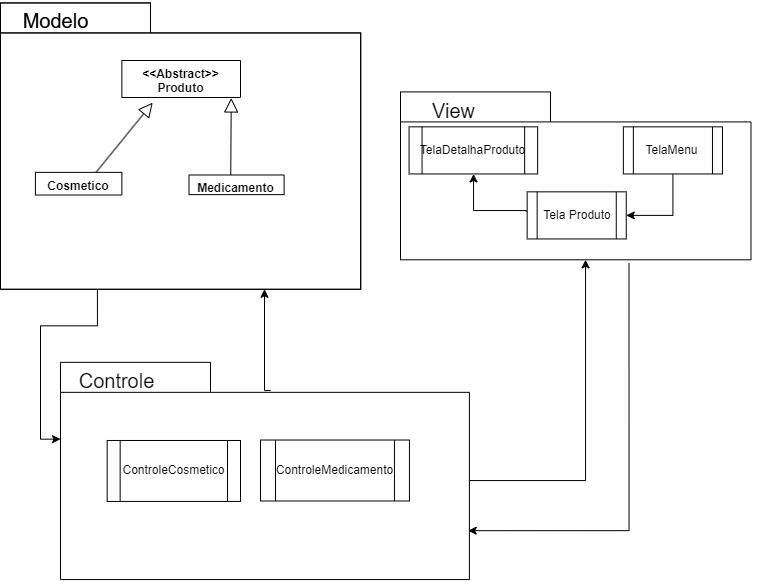

The diagram above was exported from draw.io. Its source (the exported page's mxGraphModel, read from the mxfile embedded in the PNG):
<mxGraphModel dx="430" dy="713" grid="1" gridSize="10" guides="1" tooltips="1" connect="1" arrows="1" fold="1" page="1" pageScale="1" pageWidth="827" pageHeight="1169" math="0" shadow="0">
  <root>
    <mxCell id="0" />
    <mxCell id="1" parent="0" />
    <mxCell id="XEoBoSYRHGhrKoWKOig_-9" value="" style="group" parent="1" connectable="0" vertex="1">
      <mxGeometry x="860" y="30" width="370" height="290" as="geometry" />
    </mxCell>
    <mxCell id="nNpx_ONmyYI-ly1M0Oef-16" value="" style="group" parent="XEoBoSYRHGhrKoWKOig_-9" connectable="0" vertex="1">
      <mxGeometry width="370" height="290" as="geometry" />
    </mxCell>
    <mxCell id="nNpx_ONmyYI-ly1M0Oef-17" value="" style="shape=folder;fontStyle=1;spacingTop=10;tabWidth=150;tabHeight=30;tabPosition=left;html=1;whiteSpace=wrap;gradientColor=none;fillColor=none;" parent="nNpx_ONmyYI-ly1M0Oef-16" vertex="1">
      <mxGeometry y="2.4267621658015512" width="360.21418140515976" height="286.3579355645831" as="geometry" />
    </mxCell>
    <mxCell id="nNpx_ONmyYI-ly1M0Oef-18" value="Modelo" style="text;html=1;align=center;verticalAlign=middle;resizable=0;points=[];autosize=1;strokeColor=none;fillColor=none;fontSize=20;" parent="nNpx_ONmyYI-ly1M0Oef-16" vertex="1">
      <mxGeometry x="9.78842884253152" width="90" height="40" as="geometry" />
    </mxCell>
    <mxCell id="XEoBoSYRHGhrKoWKOig_-1" value="" style="group" parent="nNpx_ONmyYI-ly1M0Oef-16" connectable="0" vertex="1">
      <mxGeometry x="-2.6661205199500756e-14" y="-1.095436020313938e-14" width="360.2141814051599" height="288.7846977303846" as="geometry" />
    </mxCell>
    <mxCell id="XEoBoSYRHGhrKoWKOig_-2" value="" style="shape=folder;fontStyle=1;spacingTop=10;tabWidth=150;tabHeight=30;tabPosition=left;html=1;whiteSpace=wrap;gradientColor=none;fillColor=none;" parent="XEoBoSYRHGhrKoWKOig_-1" vertex="1">
      <mxGeometry y="2.426762165801551" width="360.21418140515976" height="286.35793556458304" as="geometry" />
    </mxCell>
    <mxCell id="XEoBoSYRHGhrKoWKOig_-3" value="Modelo" style="text;html=1;align=center;verticalAlign=middle;resizable=0;points=[];autosize=1;strokeColor=none;fillColor=none;fontSize=20;" parent="XEoBoSYRHGhrKoWKOig_-1" vertex="1">
      <mxGeometry x="9.78842884253152" width="90" height="40" as="geometry" />
    </mxCell>
    <mxCell id="FWFi89Vx5A5RTiVxQ1wI-106" value="Medicamento" style="swimlane;fontStyle=1;align=center;verticalAlign=top;childLayout=stackLayout;horizontal=1;startSize=26;horizontalStack=0;resizeParent=1;resizeParentMax=0;resizeLast=0;collapsible=1;marginBottom=0;whiteSpace=wrap;html=1;" parent="XEoBoSYRHGhrKoWKOig_-1" vertex="1" collapsed="1">
      <mxGeometry x="188.491685193746" y="174.47562126667557" width="95.11090025326457" height="19.64407536886919" as="geometry">
        <mxRectangle x="234.34101402465723" y="258.70523153334653" width="130" height="125.90880834820132" as="alternateBounds" />
      </mxGeometry>
    </mxCell>
    <mxCell id="es4SO7iB1kegxpLmmVAb-1" value="- forma: String" style="text;strokeColor=none;fillColor=none;align=left;verticalAlign=top;spacingLeft=4;spacingRight=4;overflow=hidden;rotatable=0;points=[[0,0.5],[1,0.5]];portConstraint=eastwest;whiteSpace=wrap;html=1;" parent="FWFi89Vx5A5RTiVxQ1wI-106" vertex="1">
      <mxGeometry y="17.534883720930235" width="104.56521739130433" height="15.642504460395834" as="geometry" />
    </mxCell>
    <mxCell id="2uzrR-G5gSbfgIf_Me3Q-2" value="- tarjado: String" style="text;strokeColor=none;fillColor=none;align=left;verticalAlign=top;spacingLeft=4;spacingRight=4;overflow=hidden;rotatable=0;points=[[0,0.5],[1,0.5]];portConstraint=eastwest;whiteSpace=wrap;html=1;" parent="FWFi89Vx5A5RTiVxQ1wI-106" vertex="1">
      <mxGeometry y="33.177388181326066" width="104.56521739130433" height="15.642504460395834" as="geometry" />
    </mxCell>
    <mxCell id="2uzrR-G5gSbfgIf_Me3Q-1" value="- generico: Boolean" style="text;strokeColor=none;fillColor=none;align=left;verticalAlign=top;spacingLeft=4;spacingRight=4;overflow=hidden;rotatable=0;points=[[0,0.5],[1,0.5]];portConstraint=eastwest;whiteSpace=wrap;html=1;" parent="FWFi89Vx5A5RTiVxQ1wI-106" vertex="1">
      <mxGeometry y="48.8198926417219" width="104.56521739130433" height="15.642504460395834" as="geometry" />
    </mxCell>
    <mxCell id="FWFi89Vx5A5RTiVxQ1wI-110" value="" style="line;strokeWidth=1;fillColor=none;align=left;verticalAlign=middle;spacingTop=-1;spacingLeft=3;spacingRight=3;rotatable=0;labelPosition=right;points=[];portConstraint=eastwest;strokeColor=inherit;" parent="FWFi89Vx5A5RTiVxQ1wI-106" vertex="1">
      <mxGeometry y="64.46239710211775" width="104.56521739130433" height="4.813078295506411" as="geometry" />
    </mxCell>
    <mxCell id="es4SO7iB1kegxpLmmVAb-3" value="+ gets() e sets(): void" style="text;strokeColor=none;fillColor=none;align=left;verticalAlign=top;spacingLeft=4;spacingRight=4;overflow=hidden;rotatable=0;points=[[0,0.5],[1,0.5]];portConstraint=eastwest;whiteSpace=wrap;html=1;" parent="FWFi89Vx5A5RTiVxQ1wI-106" vertex="1">
      <mxGeometry y="69.27547539762415" width="104.56521739130433" height="15.639767441860467" as="geometry" />
    </mxCell>
    <mxCell id="FWFi89Vx5A5RTiVxQ1wI-117" value="Cosmetico" style="swimlane;fontStyle=1;align=center;verticalAlign=top;childLayout=stackLayout;horizontal=1;startSize=26;horizontalStack=0;resizeParent=1;resizeParentMax=0;resizeLast=0;collapsible=1;marginBottom=0;whiteSpace=wrap;html=1;" parent="XEoBoSYRHGhrKoWKOig_-1" vertex="1" collapsed="1">
      <mxGeometry x="34.90566037735849" y="171.85185185185188" width="86.46445477569507" height="22.666240810233674" as="geometry">
        <mxRectangle x="43.39622641509434" y="254.8148148148148" width="144.0754716981132" height="125.91286668602962" as="alternateBounds" />
      </mxGeometry>
    </mxCell>
    <mxCell id="2uzrR-G5gSbfgIf_Me3Q-4" value="- dermo: Boolean" style="text;strokeColor=none;fillColor=none;align=left;verticalAlign=top;spacingLeft=4;spacingRight=4;overflow=hidden;rotatable=0;points=[[0,0.5],[1,0.5]];portConstraint=eastwest;whiteSpace=wrap;html=1;" parent="FWFi89Vx5A5RTiVxQ1wI-117" vertex="1">
      <mxGeometry y="17.534883720930235" width="115.8867924528302" height="15.642504460395834" as="geometry" />
    </mxCell>
    <mxCell id="FWFi89Vx5A5RTiVxQ1wI-92" value="- local: String" style="text;strokeColor=none;fillColor=none;align=left;verticalAlign=top;spacingLeft=4;spacingRight=4;overflow=hidden;rotatable=0;points=[[0,0.5],[1,0.5]];portConstraint=eastwest;whiteSpace=wrap;html=1;" parent="FWFi89Vx5A5RTiVxQ1wI-117" vertex="1">
      <mxGeometry y="33.177388181326066" width="115.8867924528302" height="15.642504460395834" as="geometry" />
    </mxCell>
    <mxCell id="2uzrR-G5gSbfgIf_Me3Q-3" value="- grau: Int" style="text;strokeColor=none;fillColor=none;align=left;verticalAlign=top;spacingLeft=4;spacingRight=4;overflow=hidden;rotatable=0;points=[[0,0.5],[1,0.5]];portConstraint=eastwest;whiteSpace=wrap;html=1;" parent="FWFi89Vx5A5RTiVxQ1wI-117" vertex="1">
      <mxGeometry y="48.8198926417219" width="115.8867924528302" height="15.642504460395834" as="geometry" />
    </mxCell>
    <mxCell id="FWFi89Vx5A5RTiVxQ1wI-120" value="" style="line;strokeWidth=1;fillColor=none;align=left;verticalAlign=middle;spacingTop=-1;spacingLeft=3;spacingRight=3;rotatable=0;labelPosition=right;points=[];portConstraint=eastwest;strokeColor=inherit;" parent="FWFi89Vx5A5RTiVxQ1wI-117" vertex="1">
      <mxGeometry y="64.46239710211775" width="115.8867924528302" height="4.8130782955064095" as="geometry" />
    </mxCell>
    <mxCell id="es4SO7iB1kegxpLmmVAb-2" value="+ gets() e sets(): void" style="text;strokeColor=none;fillColor=none;align=left;verticalAlign=top;spacingLeft=4;spacingRight=4;overflow=hidden;rotatable=0;points=[[0,0.5],[1,0.5]];portConstraint=eastwest;whiteSpace=wrap;html=1;" parent="FWFi89Vx5A5RTiVxQ1wI-117" vertex="1">
      <mxGeometry y="69.27547539762415" width="115.8867924528302" height="15.642504460395834" as="geometry" />
    </mxCell>
    <mxCell id="FWFi89Vx5A5RTiVxQ1wI-88" value="&amp;lt;&amp;lt;Abstract&amp;gt;&amp;gt;&lt;br&gt;Produto" style="swimlane;fontStyle=1;align=center;verticalAlign=top;childLayout=stackLayout;horizontal=1;startSize=40;horizontalStack=0;resizeParent=1;resizeParentMax=0;resizeLast=0;collapsible=1;marginBottom=0;whiteSpace=wrap;html=1;" parent="XEoBoSYRHGhrKoWKOig_-1" vertex="1" collapsed="1">
      <mxGeometry x="121.37" y="60" width="118.63" height="36.98" as="geometry">
        <mxRectangle x="149.27305058489648" y="50.00316667358203" width="149.27794905078696" height="139.91286668602964" as="alternateBounds" />
      </mxGeometry>
    </mxCell>
    <mxCell id="FWFi89Vx5A5RTiVxQ1wI-118" value="- fabricante: String" style="text;strokeColor=none;fillColor=none;align=left;verticalAlign=top;spacingLeft=4;spacingRight=4;overflow=hidden;rotatable=0;points=[[0,0.5],[1,0.5]];portConstraint=eastwest;whiteSpace=wrap;html=1;" parent="FWFi89Vx5A5RTiVxQ1wI-88" vertex="1">
      <mxGeometry y="26.976744186046517" width="120.07139380171994" height="15.642504460395836" as="geometry" />
    </mxCell>
    <mxCell id="FWFi89Vx5A5RTiVxQ1wI-89" value="- nome: String" style="text;strokeColor=none;fillColor=none;align=left;verticalAlign=top;spacingLeft=4;spacingRight=4;overflow=hidden;rotatable=0;points=[[0,0.5],[1,0.5]];portConstraint=eastwest;whiteSpace=wrap;html=1;" parent="FWFi89Vx5A5RTiVxQ1wI-88" vertex="1">
      <mxGeometry y="42.61924864644236" width="120.07139380171994" height="15.642504460395836" as="geometry" />
    </mxCell>
    <mxCell id="d81TFnaI20iN__ubbWQy-12" value="- preco: double" style="text;strokeColor=none;fillColor=none;align=left;verticalAlign=top;spacingLeft=4;spacingRight=4;overflow=hidden;rotatable=0;points=[[0,0.5],[1,0.5]];portConstraint=eastwest;whiteSpace=wrap;html=1;" parent="FWFi89Vx5A5RTiVxQ1wI-88" vertex="1">
      <mxGeometry y="58.2617531068382" width="120.07139380171994" height="15.642504460395836" as="geometry" />
    </mxCell>
    <mxCell id="FWFi89Vx5A5RTiVxQ1wI-93" value="" style="line;strokeWidth=1;fillColor=none;align=left;verticalAlign=middle;spacingTop=-1;spacingLeft=3;spacingRight=3;rotatable=0;labelPosition=right;points=[];portConstraint=eastwest;strokeColor=inherit;" parent="FWFi89Vx5A5RTiVxQ1wI-88" vertex="1">
      <mxGeometry y="73.90425756723404" width="120.07139380171994" height="4.813078295506411" as="geometry" />
    </mxCell>
    <mxCell id="FWFi89Vx5A5RTiVxQ1wI-95" value="+ gets() e sets(): void" style="text;strokeColor=none;fillColor=none;align=left;verticalAlign=top;spacingLeft=4;spacingRight=4;overflow=hidden;rotatable=0;points=[[0,0.5],[1,0.5]];portConstraint=eastwest;whiteSpace=wrap;html=1;" parent="FWFi89Vx5A5RTiVxQ1wI-88" vertex="1">
      <mxGeometry y="78.71733586274046" width="120.07139380171994" height="15.642504460395836" as="geometry" />
    </mxCell>
    <mxCell id="d81TFnaI20iN__ubbWQy-14" value="" style="endArrow=block;endFill=0;endSize=12;html=1;entryX=0.26;entryY=1.141;entryDx=0;entryDy=0;entryPerimeter=0;exitX=0.705;exitY=-0.017;exitDx=0;exitDy=0;exitPerimeter=0;" parent="XEoBoSYRHGhrKoWKOig_-1" source="FWFi89Vx5A5RTiVxQ1wI-117" target="FWFi89Vx5A5RTiVxQ1wI-95" edge="1">
      <mxGeometry width="160" relative="1" as="geometry">
        <mxPoint x="142.58478013954243" y="204.55582755902245" as="sourcePoint" />
        <mxPoint x="142.58478013954243" y="148.60379237376043" as="targetPoint" />
      </mxGeometry>
    </mxCell>
    <mxCell id="d81TFnaI20iN__ubbWQy-25" value="" style="endArrow=block;endFill=0;endSize=12;html=1;exitX=0.439;exitY=0;exitDx=0;exitDy=0;exitPerimeter=0;entryX=0.922;entryY=1.013;entryDx=0;entryDy=0;entryPerimeter=0;" parent="XEoBoSYRHGhrKoWKOig_-1" source="FWFi89Vx5A5RTiVxQ1wI-106" target="FWFi89Vx5A5RTiVxQ1wI-95" edge="1">
      <mxGeometry width="160" relative="1" as="geometry">
        <mxPoint x="235.6401103358754" y="174.47408821210738" as="sourcePoint" />
        <mxPoint x="210.1249391530099" y="150.4086967345753" as="targetPoint" />
      </mxGeometry>
    </mxCell>
    <mxCell id="bba5OVNNmltBuVXCUqlG-60" value="" style="group" connectable="0" vertex="1" parent="1">
      <mxGeometry x="920" y="390" width="420" height="220" as="geometry" />
    </mxCell>
    <mxCell id="bba5OVNNmltBuVXCUqlG-61" value="" style="group" connectable="0" vertex="1" parent="bba5OVNNmltBuVXCUqlG-60">
      <mxGeometry width="420" height="220.00000000000003" as="geometry" />
    </mxCell>
    <mxCell id="bba5OVNNmltBuVXCUqlG-102" value="" style="group" vertex="1" connectable="0" parent="bba5OVNNmltBuVXCUqlG-61">
      <mxGeometry width="408.8917734869382" height="219.07804655408492" as="geometry" />
    </mxCell>
    <mxCell id="bba5OVNNmltBuVXCUqlG-62" value="" style="shape=folder;fontStyle=1;spacingTop=10;tabWidth=150;tabHeight=30;tabPosition=left;html=1;whiteSpace=wrap;gradientColor=none;fillColor=none;" vertex="1" parent="bba5OVNNmltBuVXCUqlG-102">
      <mxGeometry y="1.8409919878494527" width="408.8917734869382" height="217.23705456623546" as="geometry" />
    </mxCell>
    <mxCell id="bba5OVNNmltBuVXCUqlG-63" value="Controle" style="text;html=1;align=center;verticalAlign=middle;resizable=0;points=[];autosize=1;strokeColor=none;fillColor=none;fontSize=20;" vertex="1" parent="bba5OVNNmltBuVXCUqlG-102">
      <mxGeometry x="6.444522830261003" width="100" height="40" as="geometry" />
    </mxCell>
    <mxCell id="bba5OVNNmltBuVXCUqlG-2" value="ControleCosmetico" style="shape=process;whiteSpace=wrap;html=1;backgroundOutline=1;movable=1;resizable=1;rotatable=1;deletable=1;editable=1;locked=0;connectable=1;" vertex="1" parent="bba5OVNNmltBuVXCUqlG-102">
      <mxGeometry x="46.66" y="79.98" width="133.34" height="60.96" as="geometry" />
    </mxCell>
    <mxCell id="bba5OVNNmltBuVXCUqlG-3" value="ControleMedicamento" style="shape=process;whiteSpace=wrap;html=1;backgroundOutline=1;movable=1;resizable=1;rotatable=1;deletable=1;editable=1;locked=0;connectable=1;" vertex="1" parent="bba5OVNNmltBuVXCUqlG-102">
      <mxGeometry x="200" y="79.52" width="148.95" height="60.96" as="geometry" />
    </mxCell>
    <mxCell id="bba5OVNNmltBuVXCUqlG-99" value="" style="group" vertex="1" connectable="0" parent="1">
      <mxGeometry x="1260" y="120" width="360" height="170" as="geometry" />
    </mxCell>
    <mxCell id="bba5OVNNmltBuVXCUqlG-88" value="" style="group" connectable="0" vertex="1" parent="bba5OVNNmltBuVXCUqlG-99">
      <mxGeometry width="359.9999999999998" height="170.00000000000003" as="geometry" />
    </mxCell>
    <mxCell id="bba5OVNNmltBuVXCUqlG-89" value="" style="group" connectable="0" vertex="1" parent="bba5OVNNmltBuVXCUqlG-88">
      <mxGeometry width="359.9999999999998" height="170.00000000000003" as="geometry" />
    </mxCell>
    <mxCell id="bba5OVNNmltBuVXCUqlG-91" value="View" style="text;html=1;align=center;verticalAlign=middle;resizable=0;points=[];autosize=1;strokeColor=none;fillColor=none;fontSize=20;" vertex="1" parent="bba5OVNNmltBuVXCUqlG-89">
      <mxGeometry x="18.381019568795136" width="70" height="40" as="geometry" />
    </mxCell>
    <mxCell id="bba5OVNNmltBuVXCUqlG-97" value="" style="group" vertex="1" connectable="0" parent="bba5OVNNmltBuVXCUqlG-89">
      <mxGeometry y="1.422584717883668" width="350.47866298880393" height="167.86499671027286" as="geometry" />
    </mxCell>
    <mxCell id="bba5OVNNmltBuVXCUqlG-90" value="" style="shape=folder;fontStyle=1;spacingTop=10;tabWidth=150;tabHeight=30;tabPosition=left;html=1;whiteSpace=wrap;gradientColor=none;fillColor=none;" vertex="1" parent="bba5OVNNmltBuVXCUqlG-97">
      <mxGeometry width="350.47866298880393" height="167.86499671027286" as="geometry" />
    </mxCell>
    <mxCell id="bba5OVNNmltBuVXCUqlG-92" value="TelaDetalhaProduto" style="shape=process;whiteSpace=wrap;html=1;backgroundOutline=1;movable=1;resizable=1;rotatable=1;deletable=1;editable=1;locked=0;connectable=1;" vertex="1" parent="bba5OVNNmltBuVXCUqlG-97">
      <mxGeometry x="8.571428571428566" y="34.91877891847997" width="128.5714285714285" height="47.10545454545455" as="geometry" />
    </mxCell>
    <mxCell id="bba5OVNNmltBuVXCUqlG-93" value="TelaMenu" style="shape=process;whiteSpace=wrap;html=1;backgroundOutline=1;movable=1;resizable=1;rotatable=1;deletable=1;editable=1;locked=0;connectable=1;" vertex="1" parent="bba5OVNNmltBuVXCUqlG-97">
      <mxGeometry x="222.8563076923074" y="34.917100131720815" width="99.1015384615384" height="47.10881211897286" as="geometry" />
    </mxCell>
    <mxCell id="bba5OVNNmltBuVXCUqlG-126" style="edgeStyle=orthogonalEdgeStyle;rounded=0;orthogonalLoop=1;jettySize=auto;html=1;exitX=-0.009;exitY=0.425;exitDx=0;exitDy=0;exitPerimeter=0;" edge="1" parent="bba5OVNNmltBuVXCUqlG-99" source="bba5OVNNmltBuVXCUqlG-94" target="bba5OVNNmltBuVXCUqlG-92">
      <mxGeometry relative="1" as="geometry">
        <Array as="points">
          <mxPoint x="126" y="120" />
          <mxPoint x="73" y="120" />
        </Array>
      </mxGeometry>
    </mxCell>
    <mxCell id="bba5OVNNmltBuVXCUqlG-94" value="&amp;nbsp;Tela Produto" style="shape=process;whiteSpace=wrap;html=1;backgroundOutline=1;movable=1;resizable=1;rotatable=1;deletable=1;editable=1;locked=0;connectable=1;" vertex="1" parent="bba5OVNNmltBuVXCUqlG-99">
      <mxGeometry x="126.66202197802184" y="101.33936457686048" width="99.1015384615384" height="47.10881211897286" as="geometry" />
    </mxCell>
    <mxCell id="bba5OVNNmltBuVXCUqlG-125" style="edgeStyle=orthogonalEdgeStyle;rounded=0;orthogonalLoop=1;jettySize=auto;html=1;entryX=1;entryY=0.5;entryDx=0;entryDy=0;" edge="1" parent="bba5OVNNmltBuVXCUqlG-99" source="bba5OVNNmltBuVXCUqlG-93" target="bba5OVNNmltBuVXCUqlG-94">
      <mxGeometry relative="1" as="geometry" />
    </mxCell>
    <mxCell id="bba5OVNNmltBuVXCUqlG-109" style="edgeStyle=orthogonalEdgeStyle;rounded=0;orthogonalLoop=1;jettySize=auto;html=1;entryX=0;entryY=0;entryDx=0;entryDy=76.80926364155886;entryPerimeter=0;exitX=0.269;exitY=1.002;exitDx=0;exitDy=0;exitPerimeter=0;" edge="1" parent="1" source="XEoBoSYRHGhrKoWKOig_-2" target="bba5OVNNmltBuVXCUqlG-62">
      <mxGeometry relative="1" as="geometry" />
    </mxCell>
    <mxCell id="bba5OVNNmltBuVXCUqlG-110" style="edgeStyle=orthogonalEdgeStyle;rounded=0;orthogonalLoop=1;jettySize=auto;html=1;exitX=0.652;exitY=1.022;exitDx=0;exitDy=0;exitPerimeter=0;entryX=0.997;entryY=0.775;entryDx=0;entryDy=0;entryPerimeter=0;" edge="1" parent="1" source="bba5OVNNmltBuVXCUqlG-90" target="bba5OVNNmltBuVXCUqlG-62">
      <mxGeometry relative="1" as="geometry">
        <mxPoint x="1320" y="740" as="targetPoint" />
        <Array as="points">
          <mxPoint x="1489" y="560" />
        </Array>
      </mxGeometry>
    </mxCell>
    <mxCell id="bba5OVNNmltBuVXCUqlG-123" style="edgeStyle=orthogonalEdgeStyle;rounded=0;orthogonalLoop=1;jettySize=auto;html=1;" edge="1" parent="1" source="bba5OVNNmltBuVXCUqlG-62" target="bba5OVNNmltBuVXCUqlG-90">
      <mxGeometry relative="1" as="geometry">
        <Array as="points">
          <mxPoint x="1445" y="510" />
        </Array>
      </mxGeometry>
    </mxCell>
    <mxCell id="bba5OVNNmltBuVXCUqlG-124" style="edgeStyle=orthogonalEdgeStyle;rounded=0;orthogonalLoop=1;jettySize=auto;html=1;exitX=0.514;exitY=0.13;exitDx=0;exitDy=0;exitPerimeter=0;" edge="1" parent="1" source="bba5OVNNmltBuVXCUqlG-62" target="XEoBoSYRHGhrKoWKOig_-2">
      <mxGeometry relative="1" as="geometry">
        <mxPoint x="1124" y="320" as="targetPoint" />
        <Array as="points">
          <mxPoint x="1124" y="420" />
        </Array>
      </mxGeometry>
    </mxCell>
  </root>
</mxGraphModel>